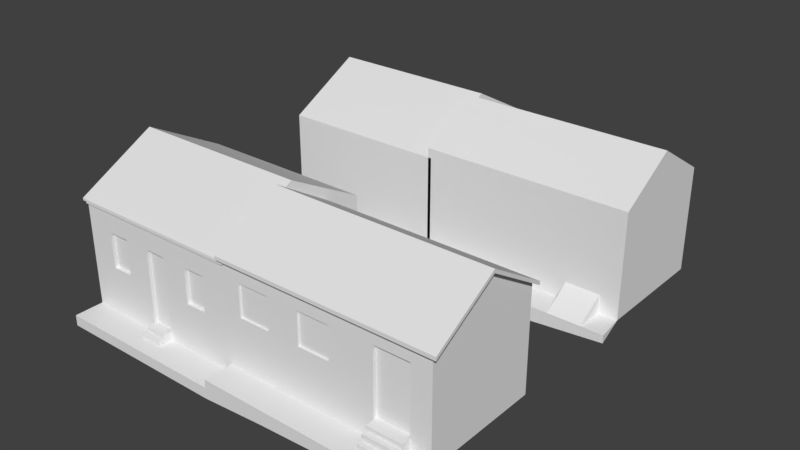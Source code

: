 # Source: casasportocimento.blend  (saved by Blender 2.79.0; exported with 4.5.12 LTS)
import bpy
from mathutils import Matrix  # noqa: F401  (used for matrix-valued properties, if any)

bpy.ops.wm.read_factory_settings(use_empty=True)
scene = bpy.context.scene
scene.name = 'Scene'

# ---- collections
col_collection_1 = bpy.data.collections.new('Collection 1'); scene.collection.children.link(col_collection_1)

# ---- world
world_world = bpy.data.worlds.new('World'); scene.world = world_world
world_world.color = (0.05088, 0.05088, 0.05088)
world_world.use_sun_shadow = False
world_world.sun_shadow_jitter_overblur = 0.0
world_world.cycles.sampling_method = 'MANUAL'

# ---- meshes
me_cube_006 = bpy.data.meshes.new('Cube.006')
me_cube_006.from_pydata([(-2.175, -2.165, -2.126), (-2.175, -2.165, 1.169), (-2.175, 2.367, -2.126), (-2.175, 2.367, 1.169), (2.82, -2.165, -2.126), (2.82, -2.165, 1.169), (2.82, 2.367, -2.126), (2.82, 2.367, 1.169), (-2.175, 0.1009, 2.393), (2.82, 0.1009, 2.393), (-2.175, -2.165, -1.819), (2.82, -2.165, -1.819), (-2.175, -3.0, -1.819), (2.82, -3.0, -1.819), (-2.175, -3.0, -2.126), (2.82, -3.0, -2.126), (-2.175, -2.165, -2.126), (0.01027, -3.0, -1.819), (0.01027, -2.165, -1.574), (0.6346, -2.165, -1.574), (0.6346, -3.0, -1.819), (0.6346, -2.165, -1.819), (0.01027, -2.165, -1.819)], [], [(0, 1, 8, 3, 2), (2, 3, 7, 6), (6, 7, 9, 5, 4), (4, 5, 1, 0), (2, 6, 4, 0), (9, 8, 1, 5), (7, 3, 8, 9), (10, 12, 13, 11), (12, 14, 15, 13), (10, 16, 14, 12), (18, 17, 20, 19), (18, 22, 17), (20, 21, 19)])
me_cube_006.use_remesh_preserve_volume = False
me_cube_006.use_remesh_preserve_attributes = False
me_cube_006.use_mirror_vertex_groups = False
me_cube_006.update()
me_cube_005 = bpy.data.meshes.new('Cube.005')
me_cube_005.from_pydata([(-2.982, -1.352, -1.954), (-2.982, -1.352, 1.087), (-2.982, 2.086, -1.954), (-2.982, 2.086, 1.084), (3.145, -1.352, -1.954), (3.145, -1.352, 1.087), (3.145, 2.086, -1.954), (3.145, 2.086, 1.084), (-2.982, 0.3673, 2.129), (3.145, 0.3673, 2.129), (-2.889, -2.186, -1.954), (3.238, -2.186, -1.954), (-2.889, -2.186, -2.74), (3.238, -2.186, -2.186), (2.581, -2.186, -1.954), (2.581, -1.352, -1.419), (1.58, -1.352, -1.419), (1.58, -2.186, -1.954), (1.58, -1.352, -1.954), (2.581, -1.352, -1.954)], [], [(0, 1, 8, 3, 2), (2, 3, 7, 6), (6, 7, 9, 5, 4), (4, 5, 1, 0), (2, 6, 4, 0), (9, 8, 1, 5), (7, 3, 8, 9), (0, 10, 11, 4), (10, 12, 13, 11), (15, 16, 17, 14), (15, 14, 19), (17, 16, 18), (11, 13, 4), (10, 0, 12)])
me_cube_005.use_remesh_preserve_volume = False
me_cube_005.use_remesh_preserve_attributes = False
me_cube_005.use_mirror_vertex_groups = False
me_cube_005.update()
me_cube_004 = bpy.data.meshes.new('Cube.004')
me_cube_004.from_pydata([(-3.003, -1.0, 1.596), (-3.003, 3.532, 1.596), (1.992, -1.0, 1.596), (1.992, 3.532, 1.596), (-3.003, 1.266, 2.82), (1.992, 1.266, 2.82), (-3.21, 1.266, 2.883), (-3.003, 3.532, 1.659), (1.992, 3.532, 1.659), (1.992, 1.266, 2.883), (1.992, -1.0, 1.659), (-3.003, -1.0, 1.659), (-0.5059, -1.0, 1.659), (-3.21, 1.266, 2.82), (-3.21, 3.532, 1.596), (-3.21, -1.0, 1.596), (-3.21, 3.532, 1.659), (-3.21, -1.0, 1.659)], [], [(2, 5, 9, 10), (5, 3, 8, 9), (3, 1, 7, 8), (6, 11, 12), (8, 7, 6, 9), (10, 9, 12), (9, 6, 12), (0, 11, 17, 15), (11, 6, 17), (14, 13, 6, 16), (13, 15, 17, 6), (7, 1, 14, 16), (1, 4, 13, 14), (6, 7, 16), (4, 0, 15, 13)])
_uv = me_cube_004.uv_layers.new(name='UVMap')
_uv.uv.foreach_set('vector', [0.0, 0.8493, 1.133, 1.461, 1.133, 1.493, 0.0, 0.881, 0.133, 0.4613, 1.266, -0.1507, 1.266, -0.119, 0.133, 0.493, 0.4958, 0.8493, -2.002, 0.8493, -2.002, 0.881, 0.4958, 0.881, 0.9983, 0.133, 0.9983, -1.0, 2.247, -1.0, 0.4958, 0.2661, -2.002, 0.2661, -2.002, -0.867, 0.4958, -0.867, 0.4958, 0.0, 0.4958, 1.133, -0.7529, 0.0, 0.4958, 0.133, -2.002, 0.133, -0.7529, -1.0, 0.0, 0.0, 0.0, 0.0, 0.0, 0.0, 0.0, 0.0, 0.9983, -1.0, 0.9983, 0.133, 0.9983, -1.0, 0.2661, 0.8493, -0.867, 1.461, -0.867, 1.493, 0.2661, 0.881, 0.133, 0.4613, -1.0, -0.1507, -1.0, -0.119, 0.133, 0.493, -2.002, 0.881, -2.002, 0.8493, -2.002, 0.8493, -2.002, 0.881, 0.0, 0.0, 0.0, 0.0, 0.0, 0.0, 0.0, 0.0, -2.002, -0.867, -2.002, 0.2661, -2.002, 0.2661, 0.0, 0.0, 0.0, 0.0, 0.0, 0.0, 0.0, 0.0])
me_cube_004.use_remesh_preserve_volume = False
me_cube_004.use_remesh_preserve_attributes = False
me_cube_004.use_mirror_vertex_groups = False
me_cube_004.update()
me_cube_003 = bpy.data.meshes.new('Cube.003')
me_cube_003.from_pydata([(1.992, -1.0, -0.562), (1.992, -1.0, 1.838), (1.992, 2.438, -0.562), (1.992, 2.438, 1.838), (6.461, -1.0, -0.562), (6.461, -1.0, 1.838), (8.026, 2.438, -0.562), (1.992, 0.7191, 2.883), (3.828, -1.0, 1.838), (3.828, -1.0, -0.562), (8.026, -1.0, 1.838), (2.451, -1.0, 1.283), (2.451, -1.0, 0.3603), (3.369, -1.0, 1.283), (3.369, -1.0, 0.3603), (8.026, 2.438, 1.838), (4.287, -1.0, 1.283), (4.287, -1.0, 0.3603), (8.026, 0.7191, 2.883), (5.205, -1.0, 1.283), (5.205, -1.0, 0.3603), (3.369, -0.9401, 1.283), (2.451, -0.9401, 1.283), (3.369, -0.9401, 0.3603), (2.451, -0.9401, 0.3603), (5.205, -0.9401, 1.283), (4.287, -0.9401, 1.283), (5.205, -0.9401, 0.3603), (4.287, -0.9401, 0.3603), (8.026, -1.0, -0.562), (7.461, -1.0, -0.562), (7.461, -0.8997, 1.32), (6.461, -0.8997, 1.32), (7.461, -0.8997, -0.562), (6.461, -0.8997, -0.562), (6.461, -1.256, -0.562), (7.461, -1.256, -0.562), (6.461, -1.256, -0.7017), (7.461, -1.256, -0.7017), (6.461, -1.399, -0.7017), (7.461, -1.399, -0.7017), (6.461, -1.399, -0.877), (7.461, -1.399, -0.877), (1.992, -1.0, -1.097), (1.992, 2.438, -1.097), (6.461, -1.0, -1.097), (8.026, 2.438, -1.097), (3.828, -1.0, -1.097), (8.026, -1.0, -1.097), (7.461, -1.0, -1.097), (6.461, -1.0, -1.097), (6.461, -1.548, -0.877), (7.461, -1.548, -0.877), (6.461, -1.548, -1.097), (7.461, -1.548, -1.097), (1.992, -1.834, -1.097), (6.461, -1.834, -1.097), (3.828, -1.834, -1.097), (8.026, -1.834, -1.097), (1.992, -1.834, -1.329), (6.461, -1.834, -1.372), (3.828, -1.834, -1.503), (8.026, -1.834, -1.329), (1.992, -1.0, -1.329), (8.026, -1.0, -1.329), (6.461, -1.0, 1.32), (7.461, -1.0, 1.32), (1.992, -1.834, -1.635)], [], [(0, 1, 7, 3, 2), (15, 18, 10), (4, 65, 19, 20), (17, 16, 8, 9), (12, 11, 1, 0), (9, 14, 12, 0), (4, 20, 17, 9), (12, 14, 23, 24), (19, 5, 8, 16), (9, 8, 13, 14), (13, 8, 1, 11), (16, 17, 28, 26), (15, 10, 29, 6), (27, 25, 26, 28), (23, 21, 22, 24), (19, 16, 26, 25), (14, 13, 21, 23), (11, 12, 24, 22), (17, 20, 27, 28), (13, 11, 22, 21), (20, 19, 25, 27), (32, 34, 33, 31), (32, 65, 4, 34), (31, 33, 30, 66), (9, 0, 43, 47), (3, 15, 6, 2), (34, 4, 30, 33), (30, 4, 35, 36), (36, 35, 37, 38), (38, 37, 39, 40), (40, 39, 41, 42), (6, 29, 48, 46), (2, 6, 46, 44), (4, 9, 47, 45), (0, 2, 44, 43), (30, 48, 29), (48, 30, 4, 45), (35, 4, 50), (37, 35, 50), (39, 37, 50), (41, 39, 50), (40, 42, 49), (38, 40, 49), (36, 38, 49), (30, 36, 49), (42, 41, 51, 52), (52, 51, 53, 54), (52, 54, 49), (50, 51, 41), (51, 50, 53), (42, 52, 49), (48, 45, 56, 58), (47, 43, 55, 57), (45, 47, 57, 56), (58, 56, 60, 62), (57, 55, 59, 61), (56, 57, 61, 60), (63, 59, 55, 43), (48, 58, 62, 64), (66, 65, 32, 31), (10, 5, 65, 66), (19, 65, 5), (10, 66, 30, 29), (61, 59, 67)])
_uv = me_cube_003.uv_layers.new(name='UVMap')
_uv.uv.foreach_set('vector', [0.6248, 0.0002528, 0.8887, 0.0002528, 0.9963, 0.1772, 0.8887, 0.3541, 0.6248, 0.3541, 0.9953, 0.6357, 0.8183, 0.7433, 0.6414, 0.6357, 0.4602, 0.393, 0.4602, 0.5878, 0.331, 0.5828, 0.331, 0.4879, 0.2365, 0.4879, 0.2365, 0.5828, 0.1892, 0.64, 0.1892, 0.3761, 0.0475, 0.4879, 0.0475, 0.5828, 0.0002549, 0.64, 0.0002528, 0.3761, 0.1892, 0.3761, 0.142, 0.4879, 0.0475, 0.4879, 0.0002528, 0.3761, 0.4602, 0.393, 0.331, 0.4879, 0.2365, 0.4879, 0.1892, 0.3761, 0.3909, 0.9562, 0.2964, 0.9562, 0.2964, 0.9501, 0.3909, 0.9501, 0.331, 0.5828, 0.4602, 0.64, 0.1892, 0.64, 0.2365, 0.5828, 0.1892, 0.3761, 0.1892, 0.64, 0.142, 0.5828, 0.142, 0.4879, 0.142, 0.5828, 0.1892, 0.64, 0.0002549, 0.64, 0.0475, 0.5828, 0.107, 0.9496, 0.01207, 0.9496, 0.01207, 0.9434, 0.107, 0.9434, 0.9953, 0.6357, 0.6414, 0.6357, 0.6414, 0.3718, 0.9953, 0.3718, 0.8687, 0.7193, 0.9918, 0.7193, 0.9918, 0.8418, 0.8687, 0.8418, 0.8687, 0.7193, 0.9918, 0.7193, 0.9918, 0.8418, 0.8687, 0.8418, 0.2015, 0.9496, 0.107, 0.9496, 0.107, 0.9434, 0.2015, 0.9434, 0.2964, 0.9562, 0.2015, 0.9562, 0.2015, 0.9501, 0.2964, 0.9501, 0.107, 0.9562, 0.01207, 0.9562, 0.01207, 0.9501, 0.107, 0.9501, 0.3909, 0.9496, 0.2964, 0.9496, 0.2964, 0.9434, 0.3909, 0.9434, 0.2015, 0.9562, 0.107, 0.9562, 0.107, 0.9501, 0.2015, 0.9501, 0.2964, 0.9496, 0.2015, 0.9496, 0.2015, 0.9434, 0.2964, 0.9434, 0.9811, 0.9954, 0.638, 0.9954, 0.638, 0.8523, 0.9811, 0.8523, 0.2591, 0.9567, 0.2591, 0.9671, 0.4602, 0.393, 0.01207, 0.9567, 0.362, 0.9567, 0.609, 0.9567, 0.5632, 0.393, 0.362, 0.9671, 0.1892, 0.3761, 0.0002528, 0.3761, 0.0002528, 0.3761, 0.1892, 0.3761, 0.0002528, 0.6578, 0.6212, 0.6578, 0.6212, 0.9217, 0.0002528, 0.9217, 0.01207, 0.9567, 0.01207, 0.9671, 0.5632, 0.393, 0.609, 0.9567, 0.5632, 0.393, 0.4602, 0.393, 0.4602, 0.393, 0.5632, 0.393, 0.5632, 0.393, 0.4602, 0.393, 0.4602, 0.393, 0.5632, 0.393, 0.5632, 0.393, 0.4602, 0.393, 0.4602, 0.393, 0.5632, 0.393, 0.5632, 0.393, 0.4602, 0.393, 0.4602, 0.393, 0.5632, 0.393, 0.9953, 0.3718, 0.6414, 0.3718, 0.6414, 0.3718, 0.9953, 0.3718, 0.0002528, 0.9217, 0.6212, 0.9217, 0.6212, 0.9217, 0.0002528, 0.9217, 0.4602, 0.393, 0.1892, 0.3761, 0.1892, 0.3761, 0.4602, 0.393, 0.6248, 0.0002528, 0.6248, 0.3541, 0.6248, 0.3541, 0.6248, 0.0002528, 0.5632, 0.393, 0.6414, 0.3718, 0.6414, 0.3718, 0.0, 0.0, 0.0, 0.0, 0.0, 0.0, 0.0, 0.0, 0.4602, 0.393, 0.4602, 0.393, 0.0, 0.0, 0.4602, 0.393, 0.4602, 0.393, 0.0, 0.0, 0.4602, 0.393, 0.4602, 0.393, 0.0, 0.0, 0.4602, 0.393, 0.4602, 0.393, 0.0, 0.0, 0.5632, 0.393, 0.5632, 0.393, 0.0, 0.0, 0.5632, 0.393, 0.5632, 0.393, 0.0, 0.0, 0.5632, 0.393, 0.5632, 0.393, 0.0, 0.0, 0.5632, 0.393, 0.5632, 0.393, 0.0, 0.0, 0.5632, 0.393, 0.4602, 0.393, 0.4602, 0.393, 0.5632, 0.393, 0.5632, 0.393, 0.4602, 0.393, 0.4602, 0.393, 0.5632, 0.393, 0.5632, 0.393, 0.5632, 0.393, 0.0, 0.0, 0.0, 0.0, 0.4602, 0.393, 0.4602, 0.393, 0.4602, 0.393, 0.0, 0.0, 0.4602, 0.393, 0.5632, 0.393, 0.5632, 0.393, 0.0, 0.0, 0.0, 0.0, 0.0, 0.0, 0.0, 0.0, 0.0, 0.0, 0.1892, 0.3761, 0.0002528, 0.3761, 0.0002528, 0.3761, 0.1892, 0.3761, 0.4602, 0.393, 0.1892, 0.3761, 0.1892, 0.3761, 0.4602, 0.393, 0.0, 0.0, 0.0, 0.0, 0.0, 0.0, 0.0, 0.0, 0.1892, 0.3761, 0.0002528, 0.3761, 0.0002528, 0.3761, 0.1892, 0.3761, 0.4602, 0.393, 0.1892, 0.3761, 0.1892, 0.3761, 0.4602, 0.393, 0.0, 0.0, 0.0002528, 0.3761, 0.0002528, 0.3761, 0.0002528, 0.3761, 0.0, 0.0, 0.0, 0.0, 0.0, 0.0, 0.0, 0.0, 0.362, 0.9671, 0.2591, 0.9671, 0.2591, 0.9567, 0.362, 0.9567, 0.0, 0.0, 0.0, 0.0, 0.0, 0.0, 0.0, 0.0, 0.331, 0.5828, 0.4602, 0.5878, 0.4602, 0.64, 0.6212, 0.64, 0.5632, 0.5867, 0.5632, 0.393, 0.6212, 0.3761, 0.1892, 0.3761, 0.0002528, 0.3761, 0.0, 0.0])
me_cube_003.use_remesh_preserve_volume = False
me_cube_003.use_remesh_preserve_attributes = False
me_cube_003.use_mirror_vertex_groups = False
me_cube_003.update()
me_cube_002 = bpy.data.meshes.new('Cube.002')
me_cube_002.from_pydata([(1.992, -1.0, 1.838), (1.992, 2.438, 1.838), (6.461, -1.0, 1.838), (1.992, 0.7191, 2.883), (1.992, 0.7191, 2.986), (1.992, 2.438, 1.941), (1.899, -1.15, 1.849), (1.899, -1.15, 1.746), (3.828, -1.0, 1.838), (8.216, 2.438, 1.941), (8.026, -1.0, 1.838), (8.026, 2.438, 1.838), (8.026, 0.7191, 2.883), (8.216, 0.7191, 2.986), (8.216, -1.15, 1.849), (8.216, -1.15, 1.746), (7.461, -1.0, 1.838), (8.026, 0.7191, 2.883), (8.026, -1.0, 1.838), (8.216, -1.15, 1.849), (8.026, 2.438, 1.838), (8.216, 0.7191, 2.883), (8.216, 2.438, 1.838), (1.899, 0.7191, 2.883), (1.899, 0.7191, 2.986)], [(12, 10)], [(4, 13, 9, 5), (7, 15, 14, 6), (1, 3, 4, 5), (4, 6, 14, 13), (0, 8, 2, 16, 10, 15, 7), (3, 0, 7, 23), (4, 3, 23, 24), (18, 17, 21, 15), (11, 9, 20), (1, 5, 9, 11), (20, 9, 22), (17, 20, 22, 21), (12, 11, 20, 17), (15, 21, 13, 19), (21, 22, 9, 13), (23, 7, 6, 24), (6, 4, 24)])
_uv = me_cube_002.uv_layers.new(name='UVMap')
_uv.uv.foreach_set('vector', [0.4958, 0.8595, 3.513, 0.8595, 3.513, 1.719, 0.4958, 1.719, 0.4958, 0.9244, 3.513, 0.9244, 3.513, 0.976, 0.4958, 0.976, 0.7191, 0.9704, -0.1405, 1.493, -0.1405, 1.545, 0.7191, 1.022, 0.4958, 0.8595, 0.4958, -0.07525, 3.513, -0.07525, 3.513, 0.8595, 0.4958, 0.0, 1.414, 0.0, 2.73, 0.0, 3.231, 0.0, 3.513, 0.0, 3.513, -0.07525, 0.4958, -0.07525, 0.0, 0.0, 0.0, 0.0, 0.0, 0.0, 0.0, 0.0, -0.1405, 1.545, -0.1405, 1.493, -0.1405, 1.493, -0.1405, 1.545, 0.0, 0.0, 0.0, 0.0, 0.0, 0.0, 0.0, 0.0, 1.513, 0.9704, 1.513, 1.022, 1.513, 0.9704, -1.504, 0.9704, -1.504, 1.022, 1.513, 1.022, 1.513, 0.9704, 1.513, 0.9704, 1.513, 1.022, 1.513, 0.9704, 0.0, 0.0, 0.0, 0.0, 0.0, 0.0, 0.0, 0.0, 0.0, 0.0, 0.0, 0.0, 0.0, 0.0, 0.0, 0.0, 0.0, 0.9704, 0.8595, 1.493, 0.8595, 1.545, -0.07525, 0.976, 0.8595, 0.493, 1.719, -0.02965, 1.719, 0.02194, 0.8595, 0.5446, 0.8595, 0.493, 0.0, -0.02965, -0.07525, -0.02398, 0.8595, 0.5446, 0.4958, -0.07525, 0.4958, 0.8595, 0.4958, 0.8595])
me_cube_002.use_remesh_preserve_volume = False
me_cube_002.use_remesh_preserve_attributes = False
me_cube_002.use_mirror_vertex_groups = False
me_cube_002.update()
me_cube_001 = bpy.data.meshes.new('Cube.001')
me_cube_001.from_pydata([(-3.003, -1.0, -1.329), (-3.003, -1.0, 1.596), (-3.003, 3.532, -1.635), (-3.003, 3.532, 1.596), (1.992, -1.0, -1.329), (1.992, -1.0, 1.596), (1.992, 3.532, -1.635), (1.992, 3.532, 1.596), (-3.003, 1.266, 2.82), (1.992, 1.266, 2.82), (0.5673, -1.0, -0.0001729), (-2.203, -1.0, -0.0001729), (-0.5059, -1.0, 1.596), (-0.818, -1.0, -1.329), (-0.1937, -1.0, -1.329), (-0.818, -1.231, -1.084), (-0.818, -1.395, -1.329), (-0.1937, -1.231, -1.084), (-1.579, -1.0, -0.0001729), (-1.579, -1.0, 0.9997), (0.5673, -1.0, 0.9997), (-0.1937, -1.395, -1.329), (-2.203, -1.0, 0.9997), (1.192, -1.0, 0.9997), (-0.818, -1.0, 0.9997), (-0.1937, -1.0, 0.9997), (1.192, -1.0, -0.0001729), (-0.818, -1.0, -1.084), (-0.1937, -1.0, -1.084), (0.5673, -0.8998, -0.0001729), (-0.1937, -1.231, -1.206), (-0.1937, -1.395, -1.206), (0.5673, -0.8998, 0.9997), (-0.818, -1.231, -1.206), (-0.818, -1.395, -1.206), (-2.203, -0.8998, 0.9997), (-2.203, -0.8998, -0.0001729), (1.192, -0.8998, 0.9997), (1.192, -0.8998, -0.0001729), (-1.579, -0.8998, -0.0001729), (-1.579, -0.8998, 0.9997), (-0.1937, -0.8998, 0.9997), (-0.818, -0.8998, 0.9997), (-0.818, -0.8998, -1.084), (-0.1937, -0.8998, -1.084), (1.992, -1.0, 1.659), (-3.003, -1.0, 1.659), (-0.5059, -1.0, 1.659), (-0.5059, -1.053, 1.596), (-0.5059, -1.053, 1.659), (1.992, -1.053, 1.596), (-3.003, -1.053, 1.596), (1.992, -1.053, 1.659), (-3.003, -1.053, 1.659), (-3.003, -1.834, -1.329), (1.992, -1.834, -1.329), (-0.818, -1.834, -1.329), (-0.1937, -1.834, -1.329), (-3.003, -1.0, -1.635), (-3.003, -1.834, -1.635), (1.992, -1.834, -1.635), (-0.818, -1.834, -1.635), (-0.1937, -1.834, -1.635)], [], [(1, 8, 3), (2, 3, 7, 6), (7, 9, 5), (24, 19, 18, 27), (6, 7, 5, 4), (0, 1, 3, 2), (13, 18, 11, 0), (23, 5, 12, 20), (12, 19, 24), (19, 12, 1, 22), (20, 25, 28, 10), (4, 26, 10, 14), (20, 10, 29, 32), (4, 5, 23, 26), (23, 20, 32, 37), (12, 25, 20), (10, 28, 14), (24, 27, 43, 42), (28, 27, 15, 17), (12, 24, 25), (0, 11, 22, 1), (13, 16, 34, 33), (14, 28, 17, 30), (27, 18, 13), (16, 21, 31, 34), (34, 31, 30, 33), (15, 33, 30, 17), (27, 13, 33, 15), (21, 14, 30, 31), (42, 43, 44, 41), (39, 40, 35, 36), (38, 37, 32, 29), (11, 18, 39, 36), (18, 19, 40, 39), (28, 25, 41, 44), (22, 11, 36, 35), (27, 28, 44, 43), (25, 24, 42, 41), (26, 23, 37, 38), (10, 26, 38, 29), (19, 22, 35, 40), (1, 12, 48, 51), (45, 47, 49, 52), (51, 48, 49, 53), (48, 50, 52, 49), (47, 46, 53, 49), (5, 45, 52, 50), (46, 1, 51, 53), (12, 5, 50, 48), (0, 54, 56, 13), (4, 14, 57, 55), (21, 16, 56, 57), (56, 54, 59, 61), (57, 56, 61, 62), (54, 0, 58, 59), (55, 57, 62, 60), (0, 2, 58)])
_uv = me_cube_001.uv_layers.new(name='UVMap')
_uv.uv.foreach_set('vector', [0.389, 0.1051, 0.5831, 0.0002361, 0.7772, 0.1051, 0.002258, 0.9988, 0.002258, 0.7659, 0.4302, 0.7659, 0.4302, 0.9988, 0.3853, 0.6605, 0.1944, 0.7636, 0.003395, 0.6605, 0.7047, 0.7094, 0.7047, 0.8063, 0.5774, 0.8063, 0.4655, 0.7094, 0.3853, 0.4314, 0.3853, 0.6605, 0.003395, 0.6605, 0.003395, 0.4314, 0.389, 0.338, 0.389, 0.1051, 0.7772, 0.1051, 0.7772, 0.338, 0.4344, 0.7094, 0.5774, 0.8063, 0.5774, 0.8858, 0.4344, 0.9877, 0.7047, 0.4534, 0.7806, 0.3515, 0.7806, 0.6696, 0.7047, 0.533, 0.7806, 0.6696, 0.7047, 0.8063, 0.7047, 0.7094, 0.7047, 0.8063, 0.7806, 0.6696, 0.7806, 0.9877, 0.7047, 0.8858, 0.7047, 0.533, 0.7047, 0.6299, 0.4655, 0.6299, 0.5774, 0.533, 0.4344, 0.3515, 0.5774, 0.4534, 0.5774, 0.533, 0.4344, 0.6299, 0.7863, 0.1394, 0.7863, 0.225, 0.7777, 0.225, 0.7778, 0.1394, 0.4344, 0.3515, 0.7806, 0.3515, 0.7047, 0.4534, 0.5774, 0.4534, 0.7864, 0.08589, 0.7863, 0.1394, 0.7778, 0.1394, 0.7778, 0.08589, 0.7806, 0.6696, 0.7047, 0.6299, 0.7047, 0.533, 0.5774, 0.533, 0.4655, 0.6299, 0.4344, 0.6299, 0.9699, 0.2188, 0.9699, 0.05792, 0.9785, 0.05792, 0.9785, 0.2188, 0.9012, 0.3808, 0.8228, 0.3808, 0.8228, 0.3517, 0.9012, 0.3517, 0.7806, 0.6696, 0.7047, 0.7094, 0.7047, 0.6299, 0.4344, 0.9877, 0.5774, 0.8858, 0.7047, 0.8858, 0.7806, 0.9877, 0.8724, 0.4122, 0.8228, 0.4122, 0.8228, 0.3968, 0.8434, 0.3968, 0.8724, 0.4129, 0.8724, 0.4436, 0.8434, 0.4436, 0.8434, 0.4282, 0.4655, 0.7094, 0.5774, 0.8063, 0.4344, 0.7094, 0.8228, 0.3005, 0.9012, 0.3005, 0.9012, 0.3158, 0.8228, 0.3158, 0.8228, 0.3158, 0.9012, 0.3158, 0.9012, 0.3364, 0.8228, 0.3364, 0.8228, 0.3517, 0.8228, 0.3364, 0.9012, 0.3364, 0.9012, 0.3517, 0.8724, 0.3815, 0.8724, 0.4122, 0.8434, 0.3968, 0.8434, 0.3815, 0.8228, 0.4129, 0.8724, 0.4129, 0.8434, 0.4282, 0.8228, 0.4282, 0.8756, 0.9565, 0.8756, 0.6815, 0.967, 0.6815, 0.967, 0.9565, 0.9652, 0.5059, 0.9652, 0.6524, 0.8738, 0.6524, 0.8738, 0.5059, 0.9652, 0.5059, 0.9652, 0.6524, 0.8738, 0.6524, 0.8738, 0.5059, 0.7869, 0.05373, 0.7869, 0.0002361, 0.7955, 0.0002361, 0.7955, 0.05373, 0.7869, 0.2785, 0.7869, 0.1929, 0.7955, 0.1929, 0.7955, 0.2785, 0.9699, 0.4331, 0.9699, 0.2723, 0.9785, 0.2723, 0.9785, 0.4331, 0.7869, 0.1394, 0.7869, 0.05373, 0.7955, 0.05373, 0.7955, 0.1394, 0.9699, 0.05792, 0.9699, 0.004431, 0.9785, 0.004431, 0.9785, 0.05792, 0.9699, 0.2723, 0.9699, 0.2188, 0.9785, 0.2188, 0.9785, 0.2723, 0.7864, 0.000239, 0.7864, 0.08589, 0.7778, 0.08589, 0.7778, 0.0002361, 0.7863, 0.225, 0.7863, 0.2785, 0.7777, 0.2785, 0.7777, 0.225, 0.7869, 0.1929, 0.7869, 0.1394, 0.7955, 0.1394, 0.7955, 0.1929, 0.9211, 0.4495, 0.9211, 0.2355, 0.9256, 0.2355, 0.9256, 0.4495, 0.9355, 0.02154, 0.9355, 0.2355, 0.931, 0.2355, 0.931, 0.02154, 0.9256, 0.4495, 0.9256, 0.2355, 0.931, 0.2355, 0.931, 0.4495, 0.9256, 0.2355, 0.9256, 0.02154, 0.931, 0.02154, 0.931, 0.2355, 0.9355, 0.2355, 0.9355, 0.4495, 0.931, 0.4495, 0.931, 0.2355, 0.833, 0.4696, 0.833, 0.4759, 0.8277, 0.4759, 0.8277, 0.4696, 0.8341, 0.4691, 0.8277, 0.4691, 0.8277, 0.4638, 0.8341, 0.4638, 0.9211, 0.2355, 0.9211, 0.02154, 0.9256, 0.02154, 0.9256, 0.2355, 0.4344, 0.9877, 0.4344, 0.9877, 0.4344, 0.7094, 0.4344, 0.7094, 0.3885, 0.0002361, 0.3885, 0.1875, 0.3885, 0.1875, 0.3885, 0.0002361, 0.9012, 0.3005, 0.8228, 0.3005, 0.8228, 0.3005, 0.9012, 0.3005, 0.4344, 0.7094, 0.4344, 0.9877, 0.4344, 0.9877, 0.4344, 0.7094, 0.9012, 0.3005, 0.8228, 0.3005, 0.8228, 0.3005, 0.9012, 0.3005, 0.4344, 0.9877, 0.4344, 0.9877, 0.4344, 0.9877, 0.4344, 0.9877, 0.3885, 0.0002361, 0.3885, 0.1875, 0.3885, 0.1875, 0.3885, 0.0002361, 0.389, 0.338, 0.7772, 0.338, 0.389, 0.338])
me_cube_001.use_remesh_preserve_volume = False
me_cube_001.use_remesh_preserve_attributes = False
me_cube_001.use_mirror_vertex_groups = False
me_cube_001.update()

# ---- objects
ob_cube_005 = bpy.data.objects.new('Cube.005', me_cube_006)
ob_cube_004 = bpy.data.objects.new('Cube.004', me_cube_005)
ob_cube_003 = bpy.data.objects.new('Cube.003', me_cube_004)
ob_cube_002 = bpy.data.objects.new('Cube.002', me_cube_003)
ob_cube_001 = bpy.data.objects.new('Cube.001', me_cube_002)
ob_cube = bpy.data.objects.new('Cube', me_cube_001)

# ---- transforms, parenting, visibility, modifiers, constraints
ob_cube_005.location = (-0.8283, 8.714, 1.593)
ob_cube_005.lineart.crease_threshold = 0.0
ob_cube_004.location = (4.881, 7.901, 1.96)
ob_cube_004.lineart.crease_threshold = 0.0
ob_cube_003.location = (0.0, 0.0, 1.103)
ob_cube_003.lineart.crease_threshold = 0.0
ob_cube_002.location = (0.0, 0.0, 1.103)
ob_cube_002.lineart.crease_threshold = 0.0
ob_cube_001.location = (0.0, 0.0, 1.103)
ob_cube_001.lineart.crease_threshold = 0.0
ob_cube.location = (0.0, 0.0, 1.103)
ob_cube.lineart.crease_threshold = 0.0

# ---- collection membership
col_collection_1.objects.link(ob_cube_005)
col_collection_1.objects.link(ob_cube_004)
col_collection_1.objects.link(ob_cube_003)
col_collection_1.objects.link(ob_cube_002)
col_collection_1.objects.link(ob_cube_001)
col_collection_1.objects.link(ob_cube)

# ---- scene / render settings (as saved in the file)
scene.frame_start = 1; scene.frame_end = 250; scene.frame_set(1)
scene.render.engine = 'BLENDER_EEVEE_NEXT'
scene.render.resolution_percentage = 50
scene.render.dither_intensity = 0.0
scene.cycles.use_denoising = False
scene.cycles.samples = 128
scene.cycles.sampling_pattern = 'TABULATED_SOBOL'
scene.cycles.use_adaptive_sampling = False
scene.cycles.use_light_tree = False
scene.cycles.blur_glossy = 0.0
scene.cycles.sample_clamp_indirect = 0.0
scene.view_settings.view_transform = 'Standard'
bpy.context.view_layer.update()

# ---- added for rendering (the .blend has no active camera and no usable light): camera, sun
cam_auto = bpy.data.cameras.new('AutoCamera')
cam_auto.lens = 50.0
cam_auto.sensor_width = 36.0
cam_auto.clip_end = 1000.0
ob_auto_camera = bpy.data.objects.new('AutoCamera', cam_auto)
scene.collection.objects.link(ob_auto_camera)
ob_auto_camera.location = (19.082, -15.2708, 14.9177)
ob_auto_camera.rotation_euler = (1.09748, -7.21219e-08, 0.694738)
scene.camera = ob_auto_camera
light_auto_sun = bpy.data.lights.new('AutoSun', 'SUN')
light_auto_sun.energy = 3.0
light_auto_sun.angle = 0.0523599
ob_auto_sun = bpy.data.objects.new('AutoSun', light_auto_sun)
scene.collection.objects.link(ob_auto_sun)
ob_auto_sun.rotation_euler = (0.872665, 0.174533, 0.523599)
bpy.context.view_layer.update()
